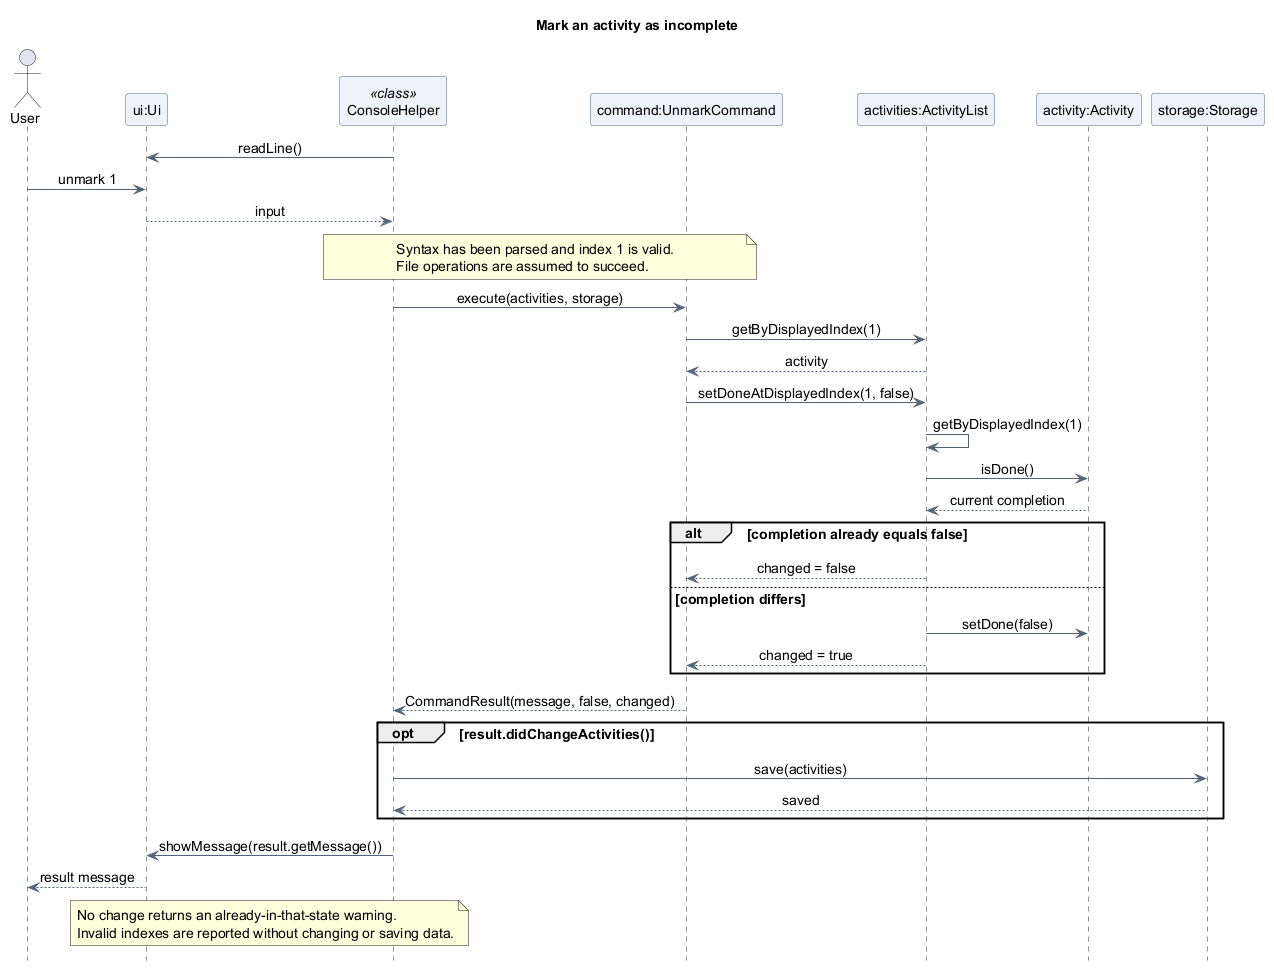

The diagram above was rendered by PlantUML. Its source (embedded in the PNG):
@startuml
title Mark an activity as incomplete
skinparam backgroundColor white
skinparam shadowing false
skinparam defaultFontName SansSerif
skinparam defaultFontSize 14
skinparam ArrowColor #526477
skinparam ParticipantBackgroundColor #EDF3F8
skinparam ParticipantBorderColor #526477
skinparam sequenceMessageAlign center
hide footbox

actor "User" as User
participant "ui:Ui" as UI
participant "ConsoleHelper" as Console <<class>>
participant "command:UnmarkCommand" as Query
participant "activities:ActivityList" as Activities
participant "activity:Activity" as Activity
participant "storage:Storage" as Storage

Console -> UI : readLine()
User -> UI : unmark 1
UI --> Console : input

note over Console, Query
  Syntax has been parsed and index 1 is valid.
  File operations are assumed to succeed.
end note
Console -> Query : execute(activities, storage)
Query -> Activities : getByDisplayedIndex(1)
Activities --> Query : activity
Query -> Activities : setDoneAtDisplayedIndex(1, false)
Activities -> Activities : getByDisplayedIndex(1)
Activities -> Activity : isDone()
Activity --> Activities : current completion
alt completion already equals false
  Activities --> Query : changed = false
else completion differs
  Activities -> Activity : setDone(false)
  Activities --> Query : changed = true
end
Query --> Console : CommandResult(message, false, changed)
opt result.didChangeActivities()
  Console -> Storage : save(activities)
  Storage --> Console : saved
end
Console -> UI : showMessage(result.getMessage())
UI --> User : result message
note over Console, UI
  No change returns an already-in-that-state warning.
  Invalid indexes are reported without changing or saving data.
end note
@enduml